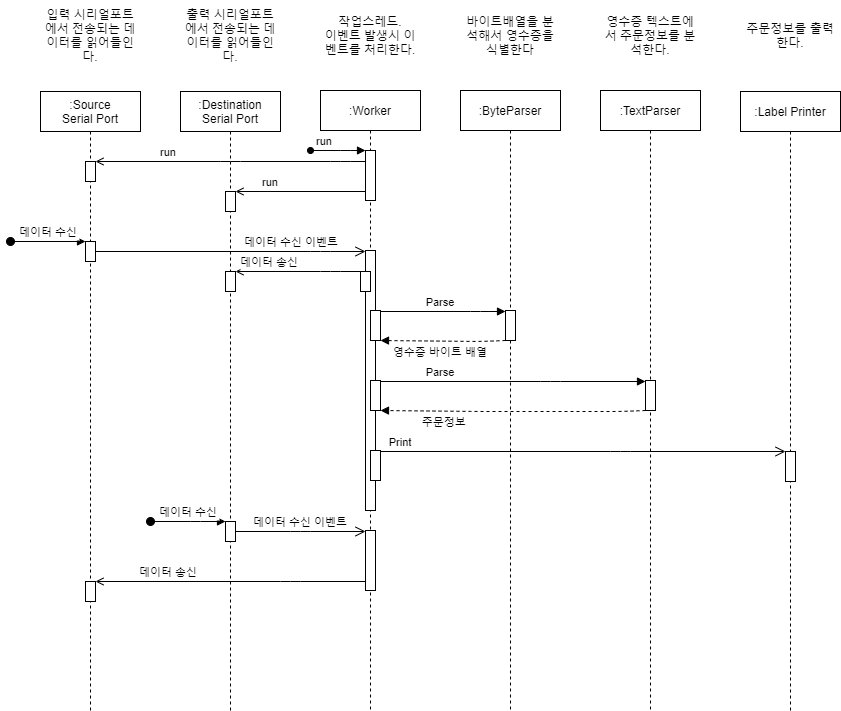

The diagram above was exported from draw.io. Its source (the exported page's mxGraphModel, read from the mxfile embedded in the PNG):
<mxGraphModel dx="963" dy="670" grid="1" gridSize="10" guides="1" tooltips="1" connect="1" arrows="1" fold="1" page="1" pageScale="1" pageWidth="850" pageHeight="1100" math="0" shadow="0">
  <root>
    <mxCell id="0" />
    <mxCell id="1" parent="0" />
    <mxCell id="3nuBFxr9cyL0pnOWT2aG-7" value="데이터 수신 이벤트" style="verticalAlign=bottom;endArrow=open;endSize=8;shadow=0;strokeWidth=1;endFill=0;" parent="1" source="xLoM2rQgJHO2-TNr8ieh-22" target="xLoM2rQgJHO2-TNr8ieh-23" edge="1">
      <mxGeometry x="0.4516" relative="1" as="geometry">
        <mxPoint x="360" y="261" as="targetPoint" />
        <mxPoint x="110" y="261" as="sourcePoint" />
        <Array as="points">
          <mxPoint x="320" y="261" />
        </Array>
        <mxPoint as="offset" />
      </mxGeometry>
    </mxCell>
    <mxCell id="3nuBFxr9cyL0pnOWT2aG-8" value="Parse" style="verticalAlign=bottom;endArrow=block;shadow=0;strokeWidth=1;" parent="1" source="3nuBFxr9cyL0pnOWT2aG-4" target="xLoM2rQgJHO2-TNr8ieh-6" edge="1">
      <mxGeometry x="-0.04" relative="1" as="geometry">
        <mxPoint x="120" y="451" as="sourcePoint" />
        <mxPoint x="240" y="451" as="targetPoint" />
        <Array as="points">
          <mxPoint x="480" y="321" />
        </Array>
        <mxPoint as="offset" />
      </mxGeometry>
    </mxCell>
    <mxCell id="xLoM2rQgJHO2-TNr8ieh-21" value="데이터 수신" style="verticalAlign=bottom;startArrow=oval;endArrow=block;startSize=8;shadow=0;strokeWidth=1;" parent="1" target="xLoM2rQgJHO2-TNr8ieh-22" edge="1">
      <mxGeometry relative="1" as="geometry">
        <mxPoint x="10" y="251" as="sourcePoint" />
        <mxPoint x="30" y="271" as="targetPoint" />
      </mxGeometry>
    </mxCell>
    <mxCell id="xLoM2rQgJHO2-TNr8ieh-24" value="영수증 바이트 배열" style="verticalAlign=bottom;endArrow=block;shadow=0;strokeWidth=1;dashed=1;" parent="1" source="xLoM2rQgJHO2-TNr8ieh-6" target="3nuBFxr9cyL0pnOWT2aG-4" edge="1">
      <mxGeometry x="0.04" y="20" relative="1" as="geometry">
        <mxPoint y="511" as="sourcePoint" />
        <mxPoint x="180" y="511" as="targetPoint" />
        <Array as="points">
          <mxPoint x="480" y="351" />
        </Array>
        <mxPoint as="offset" />
      </mxGeometry>
    </mxCell>
    <mxCell id="xLoM2rQgJHO2-TNr8ieh-25" value="Parse" style="verticalAlign=bottom;endArrow=block;shadow=0;strokeWidth=1;" parent="1" source="xLoM2rQgJHO2-TNr8ieh-32" target="xLoM2rQgJHO2-TNr8ieh-4" edge="1">
      <mxGeometry x="-0.5472" relative="1" as="geometry">
        <mxPoint y="511" as="sourcePoint" />
        <mxPoint x="180" y="511" as="targetPoint" />
        <Array as="points">
          <mxPoint x="550" y="391" />
        </Array>
        <mxPoint as="offset" />
      </mxGeometry>
    </mxCell>
    <mxCell id="xLoM2rQgJHO2-TNr8ieh-29" value="주문정보" style="verticalAlign=bottom;endArrow=block;shadow=0;strokeWidth=1;dashed=1;" parent="1" source="xLoM2rQgJHO2-TNr8ieh-4" target="xLoM2rQgJHO2-TNr8ieh-32" edge="1">
      <mxGeometry x="0.5185" y="20" relative="1" as="geometry">
        <mxPoint y="511" as="sourcePoint" />
        <mxPoint x="180" y="511" as="targetPoint" />
        <Array as="points">
          <mxPoint x="620" y="421" />
          <mxPoint x="560" y="421" />
          <mxPoint x="480" y="421" />
        </Array>
        <mxPoint as="offset" />
      </mxGeometry>
    </mxCell>
    <mxCell id="xLoM2rQgJHO2-TNr8ieh-31" value="Print" style="verticalAlign=bottom;endArrow=open;shadow=0;strokeWidth=1;endFill=0;endSize=8;targetPerimeterSpacing=0;startArrow=none;" parent="1" source="xLoM2rQgJHO2-TNr8ieh-33" target="xLoM2rQgJHO2-TNr8ieh-2" edge="1">
      <mxGeometry x="-0.9012" relative="1" as="geometry">
        <mxPoint y="511" as="sourcePoint" />
        <mxPoint x="180" y="511" as="targetPoint" />
        <Array as="points">
          <mxPoint x="620" y="461" />
        </Array>
        <mxPoint as="offset" />
      </mxGeometry>
    </mxCell>
    <mxCell id="xLoM2rQgJHO2-TNr8ieh-38" value="데이터 수신" style="verticalAlign=bottom;startArrow=oval;endArrow=block;startSize=8;shadow=0;strokeWidth=1;" parent="1" target="xLoM2rQgJHO2-TNr8ieh-36" edge="1">
      <mxGeometry relative="1" as="geometry">
        <mxPoint x="150" y="531" as="sourcePoint" />
        <mxPoint x="245" y="311" as="targetPoint" />
        <Array as="points">
          <mxPoint x="200" y="531" />
        </Array>
      </mxGeometry>
    </mxCell>
    <mxCell id="-cbZzIysiYNRTafGxwC4-2" value="데이터 송신" style="verticalAlign=bottom;endArrow=open;shadow=0;strokeWidth=1;endFill=0;" edge="1" parent="1" source="-cbZzIysiYNRTafGxwC4-1" target="-cbZzIysiYNRTafGxwC4-3">
      <mxGeometry x="0.4603" relative="1" as="geometry">
        <mxPoint x="430" y="271" as="sourcePoint" />
        <mxPoint x="150" y="351" as="targetPoint" />
        <Array as="points">
          <mxPoint x="330" y="281" />
        </Array>
        <mxPoint as="offset" />
      </mxGeometry>
    </mxCell>
    <mxCell id="-cbZzIysiYNRTafGxwC4-6" value="데이터 송신" style="verticalAlign=bottom;endArrow=open;shadow=0;strokeWidth=1;endFill=0;" edge="1" parent="1" source="-cbZzIysiYNRTafGxwC4-4" target="-cbZzIysiYNRTafGxwC4-5">
      <mxGeometry x="0.4603" relative="1" as="geometry">
        <mxPoint x="420" y="331" as="sourcePoint" />
        <mxPoint x="265" y="331" as="targetPoint" />
        <Array as="points">
          <mxPoint x="290" y="591" />
        </Array>
        <mxPoint as="offset" />
      </mxGeometry>
    </mxCell>
    <mxCell id="-cbZzIysiYNRTafGxwC4-7" value="데이터 수신 이벤트" style="verticalAlign=bottom;endArrow=open;endSize=8;shadow=0;strokeWidth=1;endFill=0;" edge="1" parent="1" source="xLoM2rQgJHO2-TNr8ieh-36" target="-cbZzIysiYNRTafGxwC4-4">
      <mxGeometry relative="1" as="geometry">
        <mxPoint x="415" y="271" as="targetPoint" />
        <mxPoint x="105" y="271" as="sourcePoint" />
        <Array as="points">
          <mxPoint x="300" y="541" />
        </Array>
        <mxPoint as="offset" />
      </mxGeometry>
    </mxCell>
    <mxCell id="-cbZzIysiYNRTafGxwC4-14" value="run" style="verticalAlign=bottom;endArrow=block;endSize=6;shadow=0;strokeWidth=1;endFill=1;startArrow=oval;startFill=1;" edge="1" parent="1" target="-cbZzIysiYNRTafGxwC4-12">
      <mxGeometry x="-0.5" relative="1" as="geometry">
        <mxPoint x="255" y="171" as="targetPoint" />
        <mxPoint x="310" y="160" as="sourcePoint" />
        <Array as="points">
          <mxPoint x="350" y="160" />
        </Array>
        <mxPoint as="offset" />
      </mxGeometry>
    </mxCell>
    <mxCell id="-cbZzIysiYNRTafGxwC4-17" value="run" style="verticalAlign=bottom;endArrow=open;shadow=0;strokeWidth=1;endFill=0;" edge="1" parent="1" source="-cbZzIysiYNRTafGxwC4-12" target="-cbZzIysiYNRTafGxwC4-9">
      <mxGeometry x="0.4603" relative="1" as="geometry">
        <mxPoint x="280" y="731" as="sourcePoint" />
        <mxPoint x="190" y="731" as="targetPoint" />
        <Array as="points" />
        <mxPoint as="offset" />
      </mxGeometry>
    </mxCell>
    <mxCell id="-cbZzIysiYNRTafGxwC4-19" value="run" style="verticalAlign=bottom;endArrow=open;shadow=0;strokeWidth=1;endFill=0;" edge="1" parent="1" source="-cbZzIysiYNRTafGxwC4-12" target="3nuBFxr9cyL0pnOWT2aG-6">
      <mxGeometry x="0.4603" relative="1" as="geometry">
        <mxPoint x="415" y="196" as="sourcePoint" />
        <mxPoint x="265" y="196" as="targetPoint" />
        <Array as="points">
          <mxPoint x="340" y="171" />
          <mxPoint x="230" y="171" />
        </Array>
        <mxPoint as="offset" />
      </mxGeometry>
    </mxCell>
    <mxCell id="-cbZzIysiYNRTafGxwC4-20" value="" style="group" vertex="1" connectable="0" parent="1">
      <mxGeometry x="40" y="10" width="100" height="710" as="geometry" />
    </mxCell>
    <mxCell id="3nuBFxr9cyL0pnOWT2aG-5" value=":Source&#10;Serial Port" style="shape=umlLifeline;perimeter=lifelinePerimeter;container=1;collapsible=0;recursiveResize=0;rounded=0;shadow=0;strokeWidth=1;" parent="-cbZzIysiYNRTafGxwC4-20" vertex="1">
      <mxGeometry y="91" width="100" height="619" as="geometry" />
    </mxCell>
    <mxCell id="3nuBFxr9cyL0pnOWT2aG-6" value="" style="points=[];perimeter=orthogonalPerimeter;rounded=0;shadow=0;strokeWidth=1;" parent="3nuBFxr9cyL0pnOWT2aG-5" vertex="1">
      <mxGeometry x="45" y="70" width="10" height="20" as="geometry" />
    </mxCell>
    <mxCell id="xLoM2rQgJHO2-TNr8ieh-22" value="" style="points=[];perimeter=orthogonalPerimeter;rounded=0;shadow=0;strokeWidth=1;" parent="3nuBFxr9cyL0pnOWT2aG-5" vertex="1">
      <mxGeometry x="45" y="150" width="10" height="20" as="geometry" />
    </mxCell>
    <mxCell id="-cbZzIysiYNRTafGxwC4-5" value="" style="points=[];perimeter=orthogonalPerimeter;rounded=0;shadow=0;strokeWidth=1;" vertex="1" parent="3nuBFxr9cyL0pnOWT2aG-5">
      <mxGeometry x="45" y="490" width="10" height="20" as="geometry" />
    </mxCell>
    <mxCell id="xLoM2rQgJHO2-TNr8ieh-15" value="입력 시리얼포트에서 전송되는 데이터를 읽어들인다." style="text;html=1;strokeColor=none;fillColor=none;align=center;verticalAlign=middle;whiteSpace=wrap;rounded=0;" parent="-cbZzIysiYNRTafGxwC4-20" vertex="1">
      <mxGeometry width="100" height="70" as="geometry" />
    </mxCell>
    <mxCell id="-cbZzIysiYNRTafGxwC4-21" value="" style="group" vertex="1" connectable="0" parent="1">
      <mxGeometry x="180" y="10" width="100" height="710" as="geometry" />
    </mxCell>
    <mxCell id="xLoM2rQgJHO2-TNr8ieh-16" value=":Destination&#10;Serial Port" style="shape=umlLifeline;perimeter=lifelinePerimeter;container=1;collapsible=0;recursiveResize=0;rounded=0;shadow=0;strokeWidth=1;" parent="-cbZzIysiYNRTafGxwC4-21" vertex="1">
      <mxGeometry y="91" width="100" height="619" as="geometry" />
    </mxCell>
    <mxCell id="xLoM2rQgJHO2-TNr8ieh-36" value="" style="points=[];perimeter=orthogonalPerimeter;rounded=0;shadow=0;strokeWidth=1;" parent="xLoM2rQgJHO2-TNr8ieh-16" vertex="1">
      <mxGeometry x="45" y="430" width="10" height="20" as="geometry" />
    </mxCell>
    <mxCell id="-cbZzIysiYNRTafGxwC4-3" value="" style="points=[];perimeter=orthogonalPerimeter;rounded=0;shadow=0;strokeWidth=1;" vertex="1" parent="xLoM2rQgJHO2-TNr8ieh-16">
      <mxGeometry x="45" y="180" width="10" height="20" as="geometry" />
    </mxCell>
    <mxCell id="-cbZzIysiYNRTafGxwC4-9" value="" style="points=[];perimeter=orthogonalPerimeter;rounded=0;shadow=0;strokeWidth=1;" vertex="1" parent="xLoM2rQgJHO2-TNr8ieh-16">
      <mxGeometry x="45" y="100" width="10" height="20" as="geometry" />
    </mxCell>
    <mxCell id="xLoM2rQgJHO2-TNr8ieh-18" value="출력 시리얼포트에서 전송되는 데이터를 읽어들인다." style="text;html=1;strokeColor=none;fillColor=none;align=center;verticalAlign=middle;whiteSpace=wrap;rounded=0;" parent="-cbZzIysiYNRTafGxwC4-21" vertex="1">
      <mxGeometry width="100" height="70" as="geometry" />
    </mxCell>
    <mxCell id="-cbZzIysiYNRTafGxwC4-22" value="" style="group" vertex="1" connectable="0" parent="1">
      <mxGeometry x="320" y="10" width="100" height="710" as="geometry" />
    </mxCell>
    <mxCell id="xLoM2rQgJHO2-TNr8ieh-11" value=":Worker" style="shape=umlLifeline;perimeter=lifelinePerimeter;container=1;collapsible=0;recursiveResize=0;rounded=0;shadow=0;strokeWidth=1;" parent="-cbZzIysiYNRTafGxwC4-22" vertex="1">
      <mxGeometry y="90" width="100" height="620" as="geometry" />
    </mxCell>
    <mxCell id="xLoM2rQgJHO2-TNr8ieh-23" value="" style="points=[];perimeter=orthogonalPerimeter;rounded=0;shadow=0;strokeWidth=1;" parent="xLoM2rQgJHO2-TNr8ieh-11" vertex="1">
      <mxGeometry x="45" y="160" width="10" height="260" as="geometry" />
    </mxCell>
    <mxCell id="3nuBFxr9cyL0pnOWT2aG-4" value="" style="points=[];perimeter=orthogonalPerimeter;rounded=0;shadow=0;strokeWidth=1;" parent="xLoM2rQgJHO2-TNr8ieh-11" vertex="1">
      <mxGeometry x="50" y="220" width="10" height="30" as="geometry" />
    </mxCell>
    <mxCell id="xLoM2rQgJHO2-TNr8ieh-32" value="" style="points=[];perimeter=orthogonalPerimeter;rounded=0;shadow=0;strokeWidth=1;" parent="xLoM2rQgJHO2-TNr8ieh-11" vertex="1">
      <mxGeometry x="50" y="290" width="10" height="30" as="geometry" />
    </mxCell>
    <mxCell id="xLoM2rQgJHO2-TNr8ieh-33" value="" style="points=[];perimeter=orthogonalPerimeter;rounded=0;shadow=0;strokeWidth=1;" parent="xLoM2rQgJHO2-TNr8ieh-11" vertex="1">
      <mxGeometry x="50" y="360" width="10" height="30" as="geometry" />
    </mxCell>
    <mxCell id="-cbZzIysiYNRTafGxwC4-4" value="" style="points=[];perimeter=orthogonalPerimeter;rounded=0;shadow=0;strokeWidth=1;" vertex="1" parent="xLoM2rQgJHO2-TNr8ieh-11">
      <mxGeometry x="45" y="440" width="10" height="60" as="geometry" />
    </mxCell>
    <mxCell id="-cbZzIysiYNRTafGxwC4-12" value="" style="points=[];perimeter=orthogonalPerimeter;rounded=0;shadow=0;strokeWidth=1;" vertex="1" parent="xLoM2rQgJHO2-TNr8ieh-11">
      <mxGeometry x="45" y="60" width="10" height="50" as="geometry" />
    </mxCell>
    <mxCell id="xLoM2rQgJHO2-TNr8ieh-13" value="작업스레드.&lt;br&gt;이벤트 발생시 이벤트를 처리한다." style="text;html=1;strokeColor=none;fillColor=none;align=center;verticalAlign=middle;whiteSpace=wrap;rounded=0;" parent="-cbZzIysiYNRTafGxwC4-22" vertex="1">
      <mxGeometry width="100" height="70" as="geometry" />
    </mxCell>
    <mxCell id="-cbZzIysiYNRTafGxwC4-1" value="" style="points=[];perimeter=orthogonalPerimeter;rounded=0;shadow=0;strokeWidth=1;" vertex="1" parent="-cbZzIysiYNRTafGxwC4-22">
      <mxGeometry x="40" y="271" width="10" height="20" as="geometry" />
    </mxCell>
    <mxCell id="-cbZzIysiYNRTafGxwC4-23" value="" style="group" vertex="1" connectable="0" parent="1">
      <mxGeometry x="460" y="10" width="100" height="709" as="geometry" />
    </mxCell>
    <mxCell id="xLoM2rQgJHO2-TNr8ieh-5" value=":ByteParser" style="shape=umlLifeline;perimeter=lifelinePerimeter;container=1;collapsible=0;recursiveResize=0;rounded=0;shadow=0;strokeWidth=1;" parent="-cbZzIysiYNRTafGxwC4-23" vertex="1">
      <mxGeometry y="90" width="100" height="619" as="geometry" />
    </mxCell>
    <mxCell id="xLoM2rQgJHO2-TNr8ieh-6" value="" style="points=[];perimeter=orthogonalPerimeter;rounded=0;shadow=0;strokeWidth=1;" parent="xLoM2rQgJHO2-TNr8ieh-5" vertex="1">
      <mxGeometry x="45" y="220" width="10" height="30" as="geometry" />
    </mxCell>
    <mxCell id="xLoM2rQgJHO2-TNr8ieh-9" value="바이트배열을 분석해서 영수증을 식별한다" style="text;html=1;strokeColor=none;fillColor=none;align=center;verticalAlign=middle;whiteSpace=wrap;rounded=0;" parent="-cbZzIysiYNRTafGxwC4-23" vertex="1">
      <mxGeometry width="100" height="70" as="geometry" />
    </mxCell>
    <mxCell id="-cbZzIysiYNRTafGxwC4-24" value="" style="group" vertex="1" connectable="0" parent="1">
      <mxGeometry x="600" y="10" width="100" height="709" as="geometry" />
    </mxCell>
    <mxCell id="xLoM2rQgJHO2-TNr8ieh-3" value=":TextParser" style="shape=umlLifeline;perimeter=lifelinePerimeter;container=1;collapsible=0;recursiveResize=0;rounded=0;shadow=0;strokeWidth=1;" parent="-cbZzIysiYNRTafGxwC4-24" vertex="1">
      <mxGeometry y="90" width="100" height="619" as="geometry" />
    </mxCell>
    <mxCell id="xLoM2rQgJHO2-TNr8ieh-4" value="" style="points=[];perimeter=orthogonalPerimeter;rounded=0;shadow=0;strokeWidth=1;" parent="xLoM2rQgJHO2-TNr8ieh-3" vertex="1">
      <mxGeometry x="45" y="290" width="10" height="30" as="geometry" />
    </mxCell>
    <mxCell id="xLoM2rQgJHO2-TNr8ieh-10" value="영수증 텍스트에서 주문정보를 분석한다." style="text;html=1;strokeColor=none;fillColor=none;align=center;verticalAlign=middle;whiteSpace=wrap;rounded=0;" parent="-cbZzIysiYNRTafGxwC4-24" vertex="1">
      <mxGeometry width="100" height="70" as="geometry" />
    </mxCell>
    <mxCell id="-cbZzIysiYNRTafGxwC4-25" value="" style="group" vertex="1" connectable="0" parent="1">
      <mxGeometry x="740" y="10" width="100" height="710" as="geometry" />
    </mxCell>
    <mxCell id="xLoM2rQgJHO2-TNr8ieh-1" value=":Label Printer" style="shape=umlLifeline;perimeter=lifelinePerimeter;container=1;collapsible=0;recursiveResize=0;rounded=0;shadow=0;strokeWidth=1;" parent="-cbZzIysiYNRTafGxwC4-25" vertex="1">
      <mxGeometry y="91" width="100" height="619" as="geometry" />
    </mxCell>
    <mxCell id="xLoM2rQgJHO2-TNr8ieh-2" value="" style="points=[];perimeter=orthogonalPerimeter;rounded=0;shadow=0;strokeWidth=1;" parent="xLoM2rQgJHO2-TNr8ieh-1" vertex="1">
      <mxGeometry x="45" y="360" width="10" height="30" as="geometry" />
    </mxCell>
    <mxCell id="xLoM2rQgJHO2-TNr8ieh-14" value="주문정보를 출력한다." style="text;html=1;strokeColor=none;fillColor=none;align=center;verticalAlign=middle;whiteSpace=wrap;rounded=0;" parent="-cbZzIysiYNRTafGxwC4-25" vertex="1">
      <mxGeometry width="100" height="70" as="geometry" />
    </mxCell>
  </root>
</mxGraphModel>